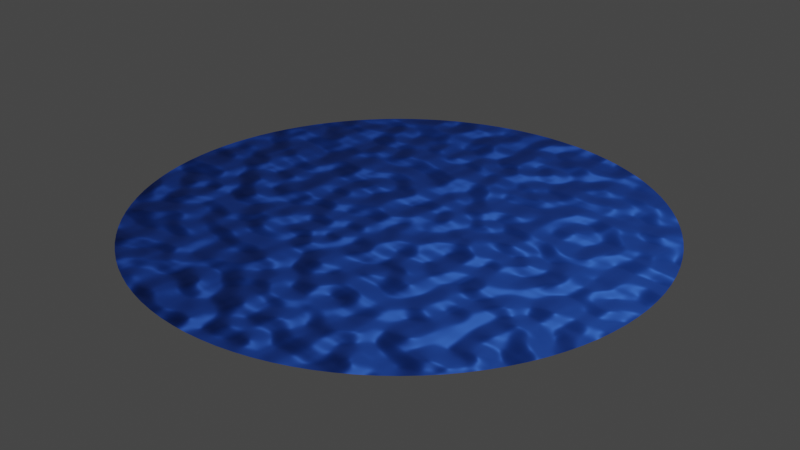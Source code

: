 # Source: event-horizon.blend  (saved by Blender 3.6.11; exported with 4.5.12 LTS)
import bpy
from mathutils import Matrix  # noqa: F401  (used for matrix-valued properties, if any)

bpy.ops.wm.read_factory_settings(use_empty=True)
scene = bpy.context.scene
scene.name = 'Scene'

# ---- collections
col_collection = bpy.data.collections.new('Collection'); scene.collection.children.link(col_collection)

# ---- materials (node trees are filled in below, after node groups)
mat_water = bpy.data.materials.new('Water')
mat_water.use_transparent_shadow = False

# ---- material node trees
mat_water.use_nodes = True; mat_water.node_tree.nodes.clear()
_N = mat_water.node_tree.nodes; _L = mat_water.node_tree.links
n0 = _N.new('ShaderNodeBsdfPrincipled'); n0.name = 'Principled BSDF'; n0.location = (10, 300)
n0.distribution = 'GGX'
n0.subsurface_method = 'RANDOM_WALK_SKIN'
n0.inputs[0].default_value = (0.01996, 0.1024, 0.5889, 1.0)
n0.inputs[1].default_value = 0.6909
n0.inputs[2].default_value = 0.6545
n0.inputs[3].default_value = 1.45
n0.inputs[13].default_value = 0.6545
n0.inputs[20].default_value = 0.0
n0.inputs[27].default_value = (0.0, 0.0, 0.0, 1.0)
n0.inputs[28].default_value = 1.0
n1 = _N.new('ShaderNodeOutputMaterial'); n1.name = 'Material Output'; n1.location = (300, 300)
n2 = _N.new('ShaderNodeBump'); n2.name = 'Bump'; n2.location = (-235, 71)
n2.inputs[0].default_value = 0.5917
n2.inputs[1].default_value = 1.0
n2.inputs[2].default_value = 1.0
n3 = _N.new('ShaderNodeTexCoord'); n3.name = 'Texture Coordinate'; n3.location = (-928, 182)
n4 = _N.new('ShaderNodeTexNoise'); n4.name = 'Musgrave Texture'; n4.location = (-568, 222)
n4.width = 150
n4.normalize = False
n4.inputs[2].default_value = 19.0
n4.inputs[3].default_value = 0.0
n4.inputs[4].default_value = 0.1233
n4.inputs[5].default_value = 3.7
n5 = _N.new('ShaderNodeMapping'); n5.name = 'Mapping'; n5.location = (-748, 182)
n5.inputs[1].default_value = (0.0, 0.0, 0.065)
n6 = _N.new('ShaderNodeMath'); n6.name = 'Math'; n6.location = (-568, 262)
n6.hide = True
n6.operation = 'MULTIPLY'
_L.new(n0.outputs[0], n1.inputs[0])
_L.new(n2.outputs[0], n0.inputs[5])
_L.new(n5.outputs[0], n4.inputs[0])
_L.new(n3.outputs[0], n5.inputs[0])
_L.new(n6.outputs[0], n2.inputs[3])
_L.new(n4.outputs[0], n6.inputs[0])
n1.is_active_output = True

# ---- world
world_world = bpy.data.worlds.new('World'); scene.world = world_world
world_world.use_nodes = True; world_world.node_tree.nodes.clear()
_N = world_world.node_tree.nodes; _L = world_world.node_tree.links
n0 = _N.new('ShaderNodeOutputWorld'); n0.name = 'World Output'; n0.location = (300, 300)
n1 = _N.new('ShaderNodeBackground'); n1.name = 'Background'; n1.location = (10, 300)
n1.inputs[0].default_value = (0.05088, 0.05088, 0.05088, 1.0)
_L.new(n1.outputs[0], n0.inputs[0])
n0.is_active_output = True
world_world.color = (0.05088, 0.05088, 0.05088)
world_world.use_sun_shadow = False
world_world.sun_shadow_jitter_overblur = 0.0

# ---- cameras
cam_camera = bpy.data.cameras.new('Camera')
cam_camera.clip_end = 100.0
cam_camera.ortho_scale = 7.314

# ---- lights
light_light = bpy.data.lights.new('Light', 'POINT')
light_light.transmission_factor = 0.0
light_light.energy = 1000.0
light_light.shadow_soft_size = 0.1
light_light.shadow_maximum_resolution = 0.006
light_light.use_absolute_resolution = True

# ---- meshes
me_circle_001 = bpy.data.meshes.new('Circle.001')
me_circle_001.from_pydata([(0.0, 2.81, 0.0), (-0.1764, 2.804, 0.0), (-0.3522, 2.788, 0.0), (-0.5265, 2.76, 0.0), (-0.6988, 2.722, 0.0), (-0.8683, 2.672, 0.0), (-1.034, 2.613, 0.0), (-1.196, 2.543, 0.0), (-1.354, 2.462, 0.0), (-1.506, 2.373, 0.0), (-1.652, 2.273, 0.0), (-1.791, 2.165, 0.0), (-1.924, 2.048, 0.0), (-2.048, 1.924, 0.0), (-2.165, 1.791, 0.0), (-2.273, 1.652, 0.0), (-2.373, 1.506, 0.0), (-2.462, 1.354, 0.0), (-2.543, 1.196, 0.0), (-2.613, 1.034, 0.0), (-2.672, 0.8683, 0.0), (-2.722, 0.6988, 0.0), (-2.76, 0.5265, 0.0), (-2.788, 0.3522, 0.0), (-2.804, 0.1764, 0.0), (-2.81, 0.0, 0.0), (-2.804, -0.1764, 0.0), (-2.788, -0.3522, 0.0), (-2.76, -0.5265, 0.0), (-2.722, -0.6988, 0.0), (-2.672, -0.8683, 0.0), (-2.613, -1.034, 0.0), (-2.543, -1.196, 0.0), (-2.462, -1.354, 0.0), (-2.373, -1.506, 0.0), (-2.273, -1.652, 0.0), (-2.165, -1.791, 0.0), (-2.048, -1.924, 0.0), (-1.924, -2.048, 0.0), (-1.791, -2.165, 0.0), (-1.652, -2.273, 0.0), (-1.506, -2.373, 0.0), (-1.354, -2.462, 0.0), (-1.196, -2.543, 0.0), (-1.034, -2.613, 0.0), (-0.8683, -2.672, 0.0), (-0.6988, -2.722, 0.0), (-0.5265, -2.76, 0.0), (-0.3522, -2.788, 0.0), (-0.1764, -2.804, 0.0), (0.0, -2.81, 0.0), (0.1764, -2.804, 0.0), (0.3522, -2.788, 0.0), (0.5265, -2.76, 0.0), (0.6988, -2.722, 0.0), (0.8683, -2.672, 0.0), (1.034, -2.613, 0.0), (1.196, -2.543, 0.0), (1.354, -2.462, 0.0), (1.506, -2.373, 0.0), (1.652, -2.273, 0.0), (1.791, -2.165, 0.0), (1.924, -2.048, 0.0), (2.048, -1.924, 0.0), (2.165, -1.791, 0.0), (2.273, -1.652, 0.0), (2.373, -1.506, 0.0), (2.462, -1.354, 0.0), (2.543, -1.196, 0.0), (2.613, -1.034, 0.0), (2.672, -0.8683, 0.0), (2.722, -0.6988, 0.0), (2.76, -0.5265, 0.0), (2.788, -0.3522, 0.0), (2.804, -0.1764, 0.0), (2.81, 0.0, 0.0), (2.804, 0.1764, 0.0), (2.788, 0.3522, 0.0), (2.76, 0.5265, 0.0), (2.722, 0.6988, 0.0), (2.672, 0.8683, 0.0), (2.613, 1.034, 0.0), (2.543, 1.196, 0.0), (2.462, 1.354, 0.0), (2.373, 1.506, 0.0), (2.273, 1.652, 0.0), (2.165, 1.791, 0.0), (2.048, 1.924, 0.0), (1.924, 2.048, 0.0), (1.791, 2.165, 0.0), (1.652, 2.273, 0.0), (1.506, 2.373, 0.0), (1.354, 2.462, 0.0), (1.196, 2.543, 0.0), (1.034, 2.613, 0.0), (0.8683, 2.672, 0.0), (0.6988, 2.722, 0.0), (0.5265, 2.76, 0.0), (0.3522, 2.788, 0.0), (0.1764, 2.804, 0.0)], [], [(0, 1, 2, 3, 4, 5, 6, 7, 8, 9, 10, 11, 12, 13, 14, 15, 16, 17, 18, 19, 20, 21, 22, 23, 24, 25, 26, 27, 28, 29, 30, 31, 32, 33, 34, 35, 36, 37, 38, 39, 40, 41, 42, 43, 44, 45, 46, 47, 48, 49, 50, 51, 52, 53, 54, 55, 56, 57, 58, 59, 60, 61, 62, 63, 64, 65, 66, 67, 68, 69, 70, 71, 72, 73, 74, 75, 76, 77, 78, 79, 80, 81, 82, 83, 84, 85, 86, 87, 88, 89, 90, 91, 92, 93, 94, 95, 96, 97, 98, 99)])
_uv = me_circle_001.uv_layers.new(name='UVMap')
_uv.uv.foreach_set('vector', [0.5, 1.0, 0.4686, 0.999, 0.4373, 0.9961, 0.4063, 0.9911, 0.3757, 0.9843, 0.3455, 0.9755, 0.3159, 0.9649, 0.2871, 0.9524, 0.2591, 0.9382, 0.2321, 0.9222, 0.2061, 0.9045, 0.1813, 0.8853, 0.1577, 0.8645, 0.1355, 0.8423, 0.1147, 0.8187, 0.09549, 0.7939, 0.07784, 0.7679, 0.06185, 0.7409, 0.04759, 0.7129, 0.03511, 0.6841, 0.02447, 0.6545, 0.01571, 0.6243, 0.008856, 0.5937, 0.003943, 0.5627, 0.0009866, 0.5314, 0.0, 0.5, 0.0009866, 0.4686, 0.003943, 0.4373, 0.008856, 0.4063, 0.01571, 0.3757, 0.02447, 0.3455, 0.03511, 0.3159, 0.04759, 0.2871, 0.06185, 0.2591, 0.07784, 0.2321, 0.09549, 0.2061, 0.1147, 0.1813, 0.1355, 0.1577, 0.1577, 0.1355, 0.1813, 0.1147, 0.2061, 0.09549, 0.2321, 0.07784, 0.2591, 0.06185, 0.2871, 0.04759, 0.3159, 0.03511, 0.3455, 0.02447, 0.3757, 0.01571, 0.4063, 0.008856, 0.4373, 0.003943, 0.4686, 0.0009866, 0.5, 0.0, 0.5314, 0.0009866, 0.5627, 0.003943, 0.5937, 0.008856, 0.6243, 0.01571, 0.6545, 0.02447, 0.6841, 0.03511, 0.7129, 0.04759, 0.7409, 0.06185, 0.7679, 0.07784, 0.7939, 0.09549, 0.8187, 0.1147, 0.8423, 0.1355, 0.8645, 0.1577, 0.8853, 0.1813, 0.9045, 0.2061, 0.9222, 0.2321, 0.9382, 0.2591, 0.9524, 0.2871, 0.9649, 0.3159, 0.9755, 0.3455, 0.9843, 0.3757, 0.9911, 0.4063, 0.9961, 0.4373, 0.999, 0.4686, 1.0, 0.5, 0.999, 0.5314, 0.9961, 0.5627, 0.9911, 0.5937, 0.9843, 0.6243, 0.9755, 0.6545, 0.9649, 0.6841, 0.9524, 0.7129, 0.9382, 0.7409, 0.9222, 0.7679, 0.9045, 0.7939, 0.8853, 0.8187, 0.8645, 0.8423, 0.8423, 0.8645, 0.8187, 0.8853, 0.7939, 0.9045, 0.7679, 0.9222, 0.7409, 0.9382, 0.7129, 0.9524, 0.6841, 0.9649, 0.6545, 0.9755, 0.6243, 0.9843, 0.5937, 0.9911, 0.5627, 0.9961, 0.5314, 0.999])
me_circle_001.materials.append(mat_water)
me_circle_001.update()

# ---- objects
ob_light = bpy.data.objects.new('Light', light_light)
ob_camera = bpy.data.objects.new('Camera', cam_camera)
ob_event_horizon = bpy.data.objects.new('Event horizon', me_circle_001)

# ---- transforms, parenting, visibility, modifiers, constraints
ob_light.location = (4.076, 1.005, 5.904)
ob_light.rotation_euler = (0.6503, 0.05522, 1.866)
ob_light.lock_rotations_4d = False
ob_light.empty_display_type = 'ARROWS'
ob_light.color = (0.0, 0.0, 0.0, 0.0)
ob_light.lineart.crease_threshold = 0.0
ob_camera.location = (7.359, -6.926, 4.958)
ob_camera.rotation_euler = (1.109, 0.0, 0.8149)
ob_camera.lock_rotations_4d = False
ob_camera.empty_display_type = 'ARROWS'
ob_camera.color = (0.0, 0.0, 0.0, 0.0)
ob_camera.display_type = 'WIRE'
ob_camera.lineart.crease_threshold = 0.0
ob_event_horizon.location = (0.0, 0.0, 0.0)

# ---- collection membership
col_collection.objects.link(ob_light)
col_collection.objects.link(ob_camera)
col_collection.objects.link(ob_event_horizon)

# ---- scene / render settings (as saved in the file)
scene.camera = ob_camera
scene.frame_start = 1; scene.frame_end = 250; scene.frame_set(13)
scene.render.engine = 'BLENDER_EEVEE_NEXT'
scene.cycles.sampling_pattern = 'TABULATED_SOBOL'
scene.view_settings.view_transform = 'Filmic'
bpy.context.view_layer.update()
